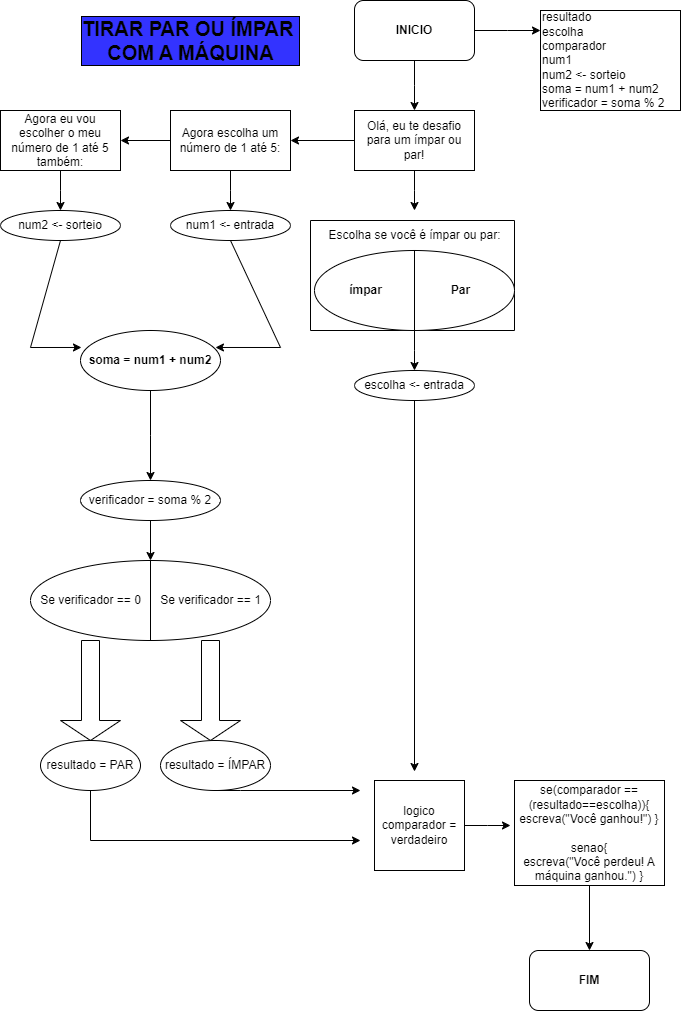

The diagram above was exported from draw.io. Its source (the exported page's mxGraphModel, read from the mxfile embedded in the PNG):
<mxGraphModel dx="880" dy="468" grid="1" gridSize="10" guides="1" tooltips="1" connect="1" arrows="1" fold="1" page="1" pageScale="1" pageWidth="827" pageHeight="1169" math="0" shadow="0">
  <root>
    <mxCell id="0" />
    <mxCell id="1" parent="0" />
    <mxCell id="vU7AhHI-blivytf-z6Z7-2" style="edgeStyle=orthogonalEdgeStyle;rounded=0;orthogonalLoop=1;jettySize=auto;html=1;" edge="1" parent="1" source="vU7AhHI-blivytf-z6Z7-1">
      <mxGeometry relative="1" as="geometry">
        <mxPoint x="414" y="110" as="targetPoint" />
      </mxGeometry>
    </mxCell>
    <mxCell id="vU7AhHI-blivytf-z6Z7-3" style="edgeStyle=orthogonalEdgeStyle;rounded=0;orthogonalLoop=1;jettySize=auto;html=1;" edge="1" parent="1" source="vU7AhHI-blivytf-z6Z7-1">
      <mxGeometry relative="1" as="geometry">
        <mxPoint x="540" y="30" as="targetPoint" />
      </mxGeometry>
    </mxCell>
    <mxCell id="vU7AhHI-blivytf-z6Z7-1" value="&lt;b&gt;INICIO&lt;/b&gt;" style="rounded=1;whiteSpace=wrap;html=1;" vertex="1" parent="1">
      <mxGeometry x="354" width="120" height="60" as="geometry" />
    </mxCell>
    <mxCell id="vU7AhHI-blivytf-z6Z7-4" value="&lt;div&gt;resultado&lt;/div&gt;&lt;div&gt;escolha&lt;/div&gt;&lt;div&gt;comparador&lt;/div&gt;num1&lt;div&gt;num2 &amp;lt;- sorteio&lt;/div&gt;&lt;div&gt;soma = num1 + num2&lt;/div&gt;&lt;div&gt;verificador = soma % 2&lt;/div&gt;" style="rounded=0;whiteSpace=wrap;html=1;align=left;" vertex="1" parent="1">
      <mxGeometry x="540" y="10" width="140" height="100" as="geometry" />
    </mxCell>
    <mxCell id="vU7AhHI-blivytf-z6Z7-7" style="edgeStyle=orthogonalEdgeStyle;rounded=0;orthogonalLoop=1;jettySize=auto;html=1;" edge="1" parent="1" source="vU7AhHI-blivytf-z6Z7-6">
      <mxGeometry relative="1" as="geometry">
        <mxPoint x="414" y="210" as="targetPoint" />
      </mxGeometry>
    </mxCell>
    <mxCell id="vU7AhHI-blivytf-z6Z7-15" style="edgeStyle=orthogonalEdgeStyle;rounded=0;orthogonalLoop=1;jettySize=auto;html=1;" edge="1" parent="1" source="vU7AhHI-blivytf-z6Z7-6">
      <mxGeometry relative="1" as="geometry">
        <mxPoint x="290" y="140" as="targetPoint" />
      </mxGeometry>
    </mxCell>
    <mxCell id="vU7AhHI-blivytf-z6Z7-6" value="Olá, eu te desafio para um ímpar ou par!" style="rounded=0;whiteSpace=wrap;html=1;" vertex="1" parent="1">
      <mxGeometry x="354" y="110" width="120" height="60" as="geometry" />
    </mxCell>
    <mxCell id="vU7AhHI-blivytf-z6Z7-9" value="" style="swimlane;startSize=0;" vertex="1" parent="1">
      <mxGeometry x="310" y="220" width="204" height="110" as="geometry" />
    </mxCell>
    <mxCell id="vU7AhHI-blivytf-z6Z7-13" style="edgeStyle=orthogonalEdgeStyle;rounded=0;orthogonalLoop=1;jettySize=auto;html=1;" edge="1" parent="vU7AhHI-blivytf-z6Z7-9" source="vU7AhHI-blivytf-z6Z7-8">
      <mxGeometry relative="1" as="geometry">
        <mxPoint x="104" y="150" as="targetPoint" />
      </mxGeometry>
    </mxCell>
    <mxCell id="vU7AhHI-blivytf-z6Z7-8" value="" style="shape=lineEllipse;line=vertical;perimeter=ellipsePerimeter;whiteSpace=wrap;html=1;backgroundOutline=1;" vertex="1" parent="vU7AhHI-blivytf-z6Z7-9">
      <mxGeometry x="4" y="30" width="200" height="80" as="geometry" />
    </mxCell>
    <mxCell id="vU7AhHI-blivytf-z6Z7-10" value="Escolha se você é ímpar ou par:" style="text;html=1;align=center;verticalAlign=middle;resizable=0;points=[];autosize=1;strokeColor=none;fillColor=none;" vertex="1" parent="vU7AhHI-blivytf-z6Z7-9">
      <mxGeometry x="4" width="200" height="30" as="geometry" />
    </mxCell>
    <mxCell id="vU7AhHI-blivytf-z6Z7-11" value="&lt;b&gt;ímpar&lt;/b&gt;" style="text;html=1;align=center;verticalAlign=middle;resizable=0;points=[];autosize=1;strokeColor=none;fillColor=none;" vertex="1" parent="vU7AhHI-blivytf-z6Z7-9">
      <mxGeometry x="25" y="55" width="60" height="30" as="geometry" />
    </mxCell>
    <mxCell id="vU7AhHI-blivytf-z6Z7-12" value="&lt;b&gt;Par&lt;/b&gt;" style="text;html=1;align=center;verticalAlign=middle;resizable=0;points=[];autosize=1;strokeColor=none;fillColor=none;" vertex="1" parent="vU7AhHI-blivytf-z6Z7-9">
      <mxGeometry x="130" y="55" width="40" height="30" as="geometry" />
    </mxCell>
    <mxCell id="vU7AhHI-blivytf-z6Z7-44" style="edgeStyle=orthogonalEdgeStyle;rounded=0;orthogonalLoop=1;jettySize=auto;html=1;" edge="1" parent="1" source="vU7AhHI-blivytf-z6Z7-14">
      <mxGeometry relative="1" as="geometry">
        <mxPoint x="414" y="771" as="targetPoint" />
      </mxGeometry>
    </mxCell>
    <mxCell id="vU7AhHI-blivytf-z6Z7-14" value="escolha &amp;lt;- entrada" style="ellipse;whiteSpace=wrap;html=1;" vertex="1" parent="1">
      <mxGeometry x="354" y="370" width="120" height="30" as="geometry" />
    </mxCell>
    <mxCell id="vU7AhHI-blivytf-z6Z7-17" style="edgeStyle=orthogonalEdgeStyle;rounded=0;orthogonalLoop=1;jettySize=auto;html=1;" edge="1" parent="1" source="vU7AhHI-blivytf-z6Z7-16">
      <mxGeometry relative="1" as="geometry">
        <mxPoint x="230" y="210" as="targetPoint" />
      </mxGeometry>
    </mxCell>
    <mxCell id="vU7AhHI-blivytf-z6Z7-19" style="edgeStyle=orthogonalEdgeStyle;rounded=0;orthogonalLoop=1;jettySize=auto;html=1;" edge="1" parent="1" source="vU7AhHI-blivytf-z6Z7-16" target="vU7AhHI-blivytf-z6Z7-20">
      <mxGeometry relative="1" as="geometry">
        <mxPoint x="110" y="140" as="targetPoint" />
      </mxGeometry>
    </mxCell>
    <mxCell id="vU7AhHI-blivytf-z6Z7-16" value="Agora escolha um número de 1 até 5:" style="rounded=0;whiteSpace=wrap;html=1;" vertex="1" parent="1">
      <mxGeometry x="170" y="110" width="120" height="60" as="geometry" />
    </mxCell>
    <mxCell id="vU7AhHI-blivytf-z6Z7-18" value="num1 &amp;lt;- entrada" style="ellipse;whiteSpace=wrap;html=1;" vertex="1" parent="1">
      <mxGeometry x="170" y="210" width="120" height="30" as="geometry" />
    </mxCell>
    <mxCell id="vU7AhHI-blivytf-z6Z7-21" style="edgeStyle=orthogonalEdgeStyle;rounded=0;orthogonalLoop=1;jettySize=auto;html=1;" edge="1" parent="1" source="vU7AhHI-blivytf-z6Z7-20">
      <mxGeometry relative="1" as="geometry">
        <mxPoint x="60" y="210" as="targetPoint" />
      </mxGeometry>
    </mxCell>
    <mxCell id="vU7AhHI-blivytf-z6Z7-20" value="Agora eu vou escolher o meu número de 1 até 5 também:" style="rounded=0;whiteSpace=wrap;html=1;" vertex="1" parent="1">
      <mxGeometry y="110" width="120" height="60" as="geometry" />
    </mxCell>
    <mxCell id="vU7AhHI-blivytf-z6Z7-22" value="num2 &amp;lt;- sorteio" style="ellipse;whiteSpace=wrap;html=1;" vertex="1" parent="1">
      <mxGeometry y="210" width="120" height="30" as="geometry" />
    </mxCell>
    <mxCell id="vU7AhHI-blivytf-z6Z7-32" style="edgeStyle=orthogonalEdgeStyle;rounded=0;orthogonalLoop=1;jettySize=auto;html=1;" edge="1" parent="1" source="vU7AhHI-blivytf-z6Z7-28">
      <mxGeometry relative="1" as="geometry">
        <mxPoint x="150" y="480" as="targetPoint" />
      </mxGeometry>
    </mxCell>
    <mxCell id="vU7AhHI-blivytf-z6Z7-28" value="&lt;b&gt;soma = num1 + num2&lt;/b&gt;" style="ellipse;whiteSpace=wrap;html=1;" vertex="1" parent="1">
      <mxGeometry x="80" y="330" width="140" height="60" as="geometry" />
    </mxCell>
    <mxCell id="vU7AhHI-blivytf-z6Z7-29" value="" style="endArrow=classic;html=1;rounded=0;exitX=0.5;exitY=1;exitDx=0;exitDy=0;entryX=0.007;entryY=0.283;entryDx=0;entryDy=0;entryPerimeter=0;" edge="1" parent="1" source="vU7AhHI-blivytf-z6Z7-22" target="vU7AhHI-blivytf-z6Z7-28">
      <mxGeometry width="50" height="50" relative="1" as="geometry">
        <mxPoint x="390" y="370" as="sourcePoint" />
        <mxPoint x="440" y="320" as="targetPoint" />
        <Array as="points">
          <mxPoint x="30" y="347" />
        </Array>
      </mxGeometry>
    </mxCell>
    <mxCell id="vU7AhHI-blivytf-z6Z7-31" value="" style="endArrow=classic;html=1;rounded=0;exitX=0.5;exitY=1;exitDx=0;exitDy=0;entryX=0.964;entryY=0.283;entryDx=0;entryDy=0;entryPerimeter=0;" edge="1" parent="1" source="vU7AhHI-blivytf-z6Z7-18" target="vU7AhHI-blivytf-z6Z7-28">
      <mxGeometry width="50" height="50" relative="1" as="geometry">
        <mxPoint x="230" y="290" as="sourcePoint" />
        <mxPoint x="251" y="397" as="targetPoint" />
        <Array as="points">
          <mxPoint x="280" y="347" />
        </Array>
      </mxGeometry>
    </mxCell>
    <mxCell id="vU7AhHI-blivytf-z6Z7-35" style="edgeStyle=orthogonalEdgeStyle;rounded=0;orthogonalLoop=1;jettySize=auto;html=1;entryX=0.5;entryY=0;entryDx=0;entryDy=0;" edge="1" parent="1" source="vU7AhHI-blivytf-z6Z7-33" target="vU7AhHI-blivytf-z6Z7-34">
      <mxGeometry relative="1" as="geometry" />
    </mxCell>
    <mxCell id="vU7AhHI-blivytf-z6Z7-33" value="verificador = soma % 2" style="ellipse;whiteSpace=wrap;html=1;" vertex="1" parent="1">
      <mxGeometry x="80" y="480" width="140" height="40" as="geometry" />
    </mxCell>
    <mxCell id="vU7AhHI-blivytf-z6Z7-34" value="" style="shape=lineEllipse;line=vertical;perimeter=ellipsePerimeter;whiteSpace=wrap;html=1;backgroundOutline=1;" vertex="1" parent="1">
      <mxGeometry x="30" y="560" width="240" height="80" as="geometry" />
    </mxCell>
    <mxCell id="vU7AhHI-blivytf-z6Z7-36" value="Se verificador == 0" style="text;html=1;align=center;verticalAlign=middle;resizable=0;points=[];autosize=1;strokeColor=none;fillColor=none;" vertex="1" parent="1">
      <mxGeometry x="30" y="585" width="120" height="30" as="geometry" />
    </mxCell>
    <mxCell id="vU7AhHI-blivytf-z6Z7-37" value="Se verificador == 1" style="text;html=1;align=center;verticalAlign=middle;resizable=0;points=[];autosize=1;strokeColor=none;fillColor=none;" vertex="1" parent="1">
      <mxGeometry x="150" y="585" width="120" height="30" as="geometry" />
    </mxCell>
    <mxCell id="vU7AhHI-blivytf-z6Z7-38" value="" style="shape=singleArrow;direction=south;whiteSpace=wrap;html=1;" vertex="1" parent="1">
      <mxGeometry x="60" y="640" width="60" height="100" as="geometry" />
    </mxCell>
    <mxCell id="vU7AhHI-blivytf-z6Z7-39" value="" style="shape=singleArrow;direction=south;whiteSpace=wrap;html=1;" vertex="1" parent="1">
      <mxGeometry x="180" y="640" width="60" height="100" as="geometry" />
    </mxCell>
    <mxCell id="vU7AhHI-blivytf-z6Z7-40" value="resultado = PAR" style="ellipse;whiteSpace=wrap;html=1;" vertex="1" parent="1">
      <mxGeometry x="40" y="740" width="100" height="50" as="geometry" />
    </mxCell>
    <mxCell id="vU7AhHI-blivytf-z6Z7-41" value="resultado = ÍMPAR" style="ellipse;whiteSpace=wrap;html=1;" vertex="1" parent="1">
      <mxGeometry x="160" y="740" width="110" height="50" as="geometry" />
    </mxCell>
    <mxCell id="vU7AhHI-blivytf-z6Z7-42" value="" style="endArrow=classic;html=1;rounded=0;exitX=0.5;exitY=1;exitDx=0;exitDy=0;" edge="1" parent="1" source="vU7AhHI-blivytf-z6Z7-40">
      <mxGeometry width="50" height="50" relative="1" as="geometry">
        <mxPoint x="390" y="770" as="sourcePoint" />
        <mxPoint x="360" y="840" as="targetPoint" />
        <Array as="points">
          <mxPoint x="90" y="840" />
        </Array>
      </mxGeometry>
    </mxCell>
    <mxCell id="vU7AhHI-blivytf-z6Z7-43" value="" style="endArrow=classic;html=1;rounded=0;exitX=0.5;exitY=1;exitDx=0;exitDy=0;" edge="1" parent="1" source="vU7AhHI-blivytf-z6Z7-41">
      <mxGeometry width="50" height="50" relative="1" as="geometry">
        <mxPoint x="390" y="770" as="sourcePoint" />
        <mxPoint x="360" y="790" as="targetPoint" />
        <Array as="points">
          <mxPoint x="240" y="790" />
        </Array>
      </mxGeometry>
    </mxCell>
    <mxCell id="vU7AhHI-blivytf-z6Z7-46" style="edgeStyle=orthogonalEdgeStyle;rounded=0;orthogonalLoop=1;jettySize=auto;html=1;" edge="1" parent="1" source="vU7AhHI-blivytf-z6Z7-45">
      <mxGeometry relative="1" as="geometry">
        <mxPoint x="510" y="825" as="targetPoint" />
      </mxGeometry>
    </mxCell>
    <mxCell id="vU7AhHI-blivytf-z6Z7-45" value="logico comparador = verdadeiro" style="whiteSpace=wrap;html=1;aspect=fixed;" vertex="1" parent="1">
      <mxGeometry x="374" y="780" width="90" height="90" as="geometry" />
    </mxCell>
    <mxCell id="vU7AhHI-blivytf-z6Z7-48" style="edgeStyle=orthogonalEdgeStyle;rounded=0;orthogonalLoop=1;jettySize=auto;html=1;" edge="1" parent="1" source="vU7AhHI-blivytf-z6Z7-47">
      <mxGeometry relative="1" as="geometry">
        <mxPoint x="589" y="950" as="targetPoint" />
      </mxGeometry>
    </mxCell>
    <mxCell id="vU7AhHI-blivytf-z6Z7-47" value="se(comparador ==(resultado==escolha)){&lt;div&gt;escreva(&quot;Você ganhou!&quot;) }&lt;/div&gt;&lt;div&gt;&lt;br&gt;&lt;/div&gt;&lt;div&gt;senao{&lt;/div&gt;&lt;div&gt;escreva(&quot;Você perdeu! A máquina ganhou.&quot;) }&lt;/div&gt;" style="rounded=0;whiteSpace=wrap;html=1;" vertex="1" parent="1">
      <mxGeometry x="514" y="780" width="150" height="105" as="geometry" />
    </mxCell>
    <mxCell id="vU7AhHI-blivytf-z6Z7-49" value="&lt;b&gt;FIM&lt;/b&gt;" style="rounded=1;whiteSpace=wrap;html=1;" vertex="1" parent="1">
      <mxGeometry x="529" y="950" width="120" height="60" as="geometry" />
    </mxCell>
    <mxCell id="vU7AhHI-blivytf-z6Z7-50" value="&lt;b&gt;&lt;font style=&quot;font-size: 20px;&quot;&gt;TIRAR PAR OU ÍMPAR&amp;nbsp;&lt;/font&gt;&lt;/b&gt;&lt;div&gt;&lt;b&gt;&lt;font style=&quot;font-size: 20px;&quot;&gt;COM A MÁQUINA&lt;/font&gt;&lt;/b&gt;&lt;/div&gt;" style="text;html=1;align=center;verticalAlign=middle;resizable=0;points=[];autosize=1;strokeColor=none;fillColor=none;labelBackgroundColor=#3333FF;labelBorderColor=default;" vertex="1" parent="1">
      <mxGeometry x="70" y="10" width="240" height="60" as="geometry" />
    </mxCell>
  </root>
</mxGraphModel>